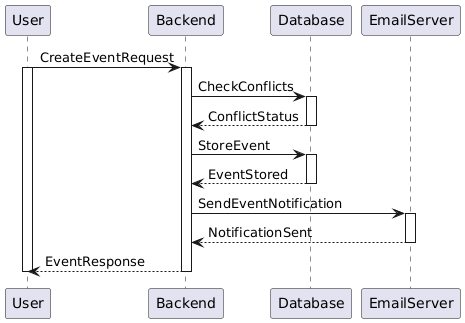

The diagram above was rendered by PlantUML. Its source (embedded in the PNG):
@startuml
User -> Backend ++ : CreateEventRequest
activate User

Backend -> Database ++ : CheckConflicts
Database --> Backend -- : ConflictStatus

Backend -> Database ++ : StoreEvent
Database --> Backend -- : EventStored

Backend -> EmailServer ++ : SendEventNotification
EmailServer --> Backend -- : NotificationSent

Backend --> User -- : EventResponse
deactivate User
@enduml